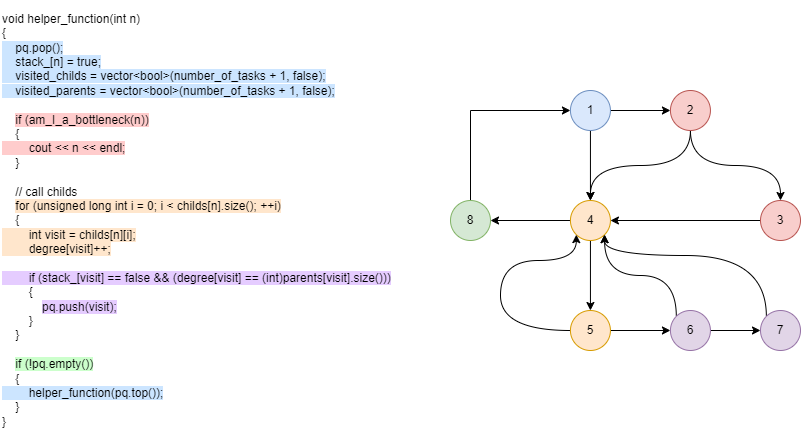

The diagram above was exported from draw.io. Its source (the exported page's mxGraphModel, read from the mxfile embedded in the PNG):
<mxGraphModel dx="1644" dy="514" grid="1" gridSize="10" guides="1" tooltips="1" connect="1" arrows="1" fold="1" page="1" pageScale="1" pageWidth="827" pageHeight="1169" math="0" shadow="0">
  <root>
    <mxCell id="0" />
    <mxCell id="1" parent="0" />
    <mxCell id="eCMuN70A0XHilftcNr7w-8" style="edgeStyle=orthogonalEdgeStyle;rounded=0;orthogonalLoop=1;jettySize=auto;html=1;exitX=1;exitY=0.5;exitDx=0;exitDy=0;entryX=0;entryY=0.5;entryDx=0;entryDy=0;" edge="1" parent="1" source="eCMuN70A0XHilftcNr7w-1" target="eCMuN70A0XHilftcNr7w-4">
      <mxGeometry relative="1" as="geometry" />
    </mxCell>
    <mxCell id="eCMuN70A0XHilftcNr7w-11" style="edgeStyle=orthogonalEdgeStyle;rounded=0;orthogonalLoop=1;jettySize=auto;html=1;exitX=0.5;exitY=1;exitDx=0;exitDy=0;entryX=0.5;entryY=0;entryDx=0;entryDy=0;" edge="1" parent="1" source="eCMuN70A0XHilftcNr7w-1" target="eCMuN70A0XHilftcNr7w-6">
      <mxGeometry relative="1" as="geometry" />
    </mxCell>
    <mxCell id="eCMuN70A0XHilftcNr7w-1" value="1" style="ellipse;whiteSpace=wrap;html=1;aspect=fixed;fillColor=#dae8fc;strokeColor=#6c8ebf;" vertex="1" parent="1">
      <mxGeometry x="479.94" y="130" width="40" height="40" as="geometry" />
    </mxCell>
    <mxCell id="eCMuN70A0XHilftcNr7w-2" value="&lt;div&gt;void helper_function(int n)&lt;/div&gt;&lt;div&gt;{&lt;/div&gt;&lt;div&gt;&lt;span style=&quot;background-color: rgb(204, 229, 255);&quot;&gt;&amp;nbsp; &amp;nbsp; pq.pop();&lt;/span&gt;&lt;/div&gt;&lt;div&gt;&lt;span style=&quot;background-color: rgb(204, 229, 255);&quot;&gt;&amp;nbsp; &amp;nbsp; stack_[n] = true;&lt;/span&gt;&lt;/div&gt;&lt;div&gt;&lt;span style=&quot;background-color: rgb(204, 229, 255);&quot;&gt;&amp;nbsp; &amp;nbsp; visited_childs = vector&amp;lt;bool&amp;gt;(number_of_tasks + 1, false);&lt;/span&gt;&lt;/div&gt;&lt;div&gt;&lt;span style=&quot;background-color: rgb(204, 229, 255);&quot;&gt;&amp;nbsp; &amp;nbsp; visited_parents = vector&amp;lt;bool&amp;gt;(number_of_tasks + 1, false);&lt;/span&gt;&lt;/div&gt;&lt;div&gt;&lt;br&gt;&lt;/div&gt;&lt;div&gt;&amp;nbsp; &amp;nbsp; &lt;span style=&quot;background-color: rgb(255, 204, 204);&quot;&gt;if (am_I_a_bottleneck(n))&lt;/span&gt;&lt;/div&gt;&lt;div&gt;&amp;nbsp; &amp;nbsp; {&lt;/div&gt;&lt;div&gt;&lt;span style=&quot;background-color: rgb(255, 204, 204);&quot;&gt;&amp;nbsp; &amp;nbsp; &amp;nbsp; &amp;nbsp; cout &amp;lt;&amp;lt; n &amp;lt;&amp;lt; endl;&lt;/span&gt;&lt;/div&gt;&lt;div&gt;&amp;nbsp; &amp;nbsp; }&lt;/div&gt;&lt;div&gt;&lt;br&gt;&lt;/div&gt;&lt;div&gt;&amp;nbsp; &amp;nbsp; // call childs&lt;/div&gt;&lt;div&gt;&amp;nbsp; &amp;nbsp; &lt;span style=&quot;background-color: rgb(255, 230, 204);&quot;&gt;for (unsigned long int i = 0; i &amp;lt; childs[n].size(); ++i)&lt;/span&gt;&lt;/div&gt;&lt;div&gt;&amp;nbsp; &amp;nbsp; {&lt;/div&gt;&lt;div&gt;&lt;span style=&quot;background-color: rgb(255, 230, 204);&quot;&gt;&amp;nbsp; &amp;nbsp; &amp;nbsp; &amp;nbsp; int visit = childs[n][i];&lt;/span&gt;&lt;/div&gt;&lt;div&gt;&lt;span style=&quot;background-color: rgb(255, 230, 204);&quot;&gt;&amp;nbsp; &amp;nbsp; &amp;nbsp; &amp;nbsp; degree[visit]++;&lt;/span&gt;&lt;/div&gt;&lt;div&gt;&lt;br&gt;&lt;/div&gt;&lt;div&gt;&lt;span style=&quot;background-color: rgb(229, 204, 255);&quot;&gt;&amp;nbsp; &amp;nbsp; &amp;nbsp; &amp;nbsp; if (stack_[visit] == false &amp;amp;&amp;amp; (degree[visit] == (int)parents[visit].size()))&lt;/span&gt;&lt;/div&gt;&lt;div&gt;&amp;nbsp; &amp;nbsp; &amp;nbsp; &amp;nbsp; {&lt;/div&gt;&lt;div&gt;&amp;nbsp; &amp;nbsp; &amp;nbsp; &amp;nbsp; &amp;nbsp; &amp;nbsp; &lt;span style=&quot;background-color: rgb(229, 204, 255);&quot;&gt;pq.push(visit);&lt;/span&gt;&lt;/div&gt;&lt;div&gt;&amp;nbsp; &amp;nbsp; &amp;nbsp; &amp;nbsp; }&lt;/div&gt;&lt;div&gt;&amp;nbsp; &amp;nbsp; }&lt;/div&gt;&lt;div&gt;&lt;br&gt;&lt;/div&gt;&lt;div&gt;&amp;nbsp; &amp;nbsp; &lt;span style=&quot;background-color: rgb(204, 255, 204);&quot;&gt;if (!pq.empty())&lt;/span&gt;&lt;/div&gt;&lt;div&gt;&amp;nbsp; &amp;nbsp; {&lt;/div&gt;&lt;div&gt;&lt;span style=&quot;background-color: rgb(204, 229, 255);&quot;&gt;&amp;nbsp; &amp;nbsp; &amp;nbsp; &amp;nbsp; helper_function(pq.top());&lt;/span&gt;&lt;/div&gt;&lt;div&gt;&amp;nbsp; &amp;nbsp; }&lt;/div&gt;&lt;div&gt;}&lt;/div&gt;" style="text;html=1;strokeColor=none;fillColor=none;align=left;verticalAlign=middle;whiteSpace=wrap;rounded=0;" vertex="1" parent="1">
      <mxGeometry x="-90" y="40" width="400" height="440" as="geometry" />
    </mxCell>
    <mxCell id="eCMuN70A0XHilftcNr7w-27" style="edgeStyle=orthogonalEdgeStyle;orthogonalLoop=1;jettySize=auto;html=1;exitX=0;exitY=1;exitDx=0;exitDy=0;entryX=1;entryY=0;entryDx=0;entryDy=0;strokeColor=none;curved=1;" edge="1" parent="1" source="eCMuN70A0XHilftcNr7w-4" target="eCMuN70A0XHilftcNr7w-6">
      <mxGeometry relative="1" as="geometry" />
    </mxCell>
    <mxCell id="eCMuN70A0XHilftcNr7w-30" style="edgeStyle=orthogonalEdgeStyle;orthogonalLoop=1;jettySize=auto;html=1;exitX=0.5;exitY=1;exitDx=0;exitDy=0;entryX=0.5;entryY=0;entryDx=0;entryDy=0;curved=1;" edge="1" parent="1" source="eCMuN70A0XHilftcNr7w-4" target="eCMuN70A0XHilftcNr7w-6">
      <mxGeometry relative="1" as="geometry" />
    </mxCell>
    <mxCell id="eCMuN70A0XHilftcNr7w-31" style="edgeStyle=orthogonalEdgeStyle;orthogonalLoop=1;jettySize=auto;html=1;exitX=0.5;exitY=1;exitDx=0;exitDy=0;entryX=0.5;entryY=0;entryDx=0;entryDy=0;curved=1;" edge="1" parent="1" source="eCMuN70A0XHilftcNr7w-4" target="eCMuN70A0XHilftcNr7w-5">
      <mxGeometry relative="1" as="geometry" />
    </mxCell>
    <mxCell id="eCMuN70A0XHilftcNr7w-4" value="2" style="ellipse;whiteSpace=wrap;html=1;aspect=fixed;fillColor=#f8cecc;strokeColor=#b85450;" vertex="1" parent="1">
      <mxGeometry x="579.94" y="130" width="40" height="40" as="geometry" />
    </mxCell>
    <mxCell id="eCMuN70A0XHilftcNr7w-10" style="edgeStyle=orthogonalEdgeStyle;rounded=0;orthogonalLoop=1;jettySize=auto;html=1;exitX=0;exitY=0.5;exitDx=0;exitDy=0;" edge="1" parent="1" source="eCMuN70A0XHilftcNr7w-5" target="eCMuN70A0XHilftcNr7w-6">
      <mxGeometry relative="1" as="geometry" />
    </mxCell>
    <mxCell id="eCMuN70A0XHilftcNr7w-5" value="3" style="ellipse;whiteSpace=wrap;html=1;aspect=fixed;fillColor=#f8cecc;strokeColor=#b85450;" vertex="1" parent="1">
      <mxGeometry x="670" y="240" width="40" height="40" as="geometry" />
    </mxCell>
    <mxCell id="eCMuN70A0XHilftcNr7w-33" style="edgeStyle=orthogonalEdgeStyle;rounded=0;orthogonalLoop=1;jettySize=auto;html=1;exitX=0.5;exitY=1;exitDx=0;exitDy=0;entryX=0.5;entryY=0;entryDx=0;entryDy=0;" edge="1" parent="1" source="eCMuN70A0XHilftcNr7w-6" target="eCMuN70A0XHilftcNr7w-13">
      <mxGeometry relative="1" as="geometry" />
    </mxCell>
    <mxCell id="eCMuN70A0XHilftcNr7w-39" style="edgeStyle=orthogonalEdgeStyle;rounded=0;orthogonalLoop=1;jettySize=auto;html=1;" edge="1" parent="1" source="eCMuN70A0XHilftcNr7w-6" target="eCMuN70A0XHilftcNr7w-19">
      <mxGeometry relative="1" as="geometry" />
    </mxCell>
    <mxCell id="eCMuN70A0XHilftcNr7w-6" value="4" style="ellipse;whiteSpace=wrap;html=1;aspect=fixed;fillColor=#ffe6cc;strokeColor=#d79b00;" vertex="1" parent="1">
      <mxGeometry x="479.94" y="240" width="40" height="40" as="geometry" />
    </mxCell>
    <mxCell id="eCMuN70A0XHilftcNr7w-36" style="edgeStyle=orthogonalEdgeStyle;rounded=0;orthogonalLoop=1;jettySize=auto;html=1;exitX=1;exitY=0.5;exitDx=0;exitDy=0;entryX=0;entryY=0.5;entryDx=0;entryDy=0;" edge="1" parent="1" source="eCMuN70A0XHilftcNr7w-13" target="eCMuN70A0XHilftcNr7w-15">
      <mxGeometry relative="1" as="geometry" />
    </mxCell>
    <mxCell id="eCMuN70A0XHilftcNr7w-42" style="edgeStyle=orthogonalEdgeStyle;orthogonalLoop=1;jettySize=auto;html=1;exitX=0;exitY=0.5;exitDx=0;exitDy=0;entryX=0;entryY=1;entryDx=0;entryDy=0;curved=1;" edge="1" parent="1" source="eCMuN70A0XHilftcNr7w-13" target="eCMuN70A0XHilftcNr7w-6">
      <mxGeometry relative="1" as="geometry">
        <Array as="points">
          <mxPoint x="410" y="370" />
          <mxPoint x="410" y="300" />
          <mxPoint x="486" y="300" />
        </Array>
      </mxGeometry>
    </mxCell>
    <mxCell id="eCMuN70A0XHilftcNr7w-13" value="5" style="ellipse;whiteSpace=wrap;html=1;aspect=fixed;fillColor=#ffe6cc;strokeColor=#d79b00;" vertex="1" parent="1">
      <mxGeometry x="479.93999999999994" y="350" width="40" height="40" as="geometry" />
    </mxCell>
    <mxCell id="eCMuN70A0XHilftcNr7w-35" style="edgeStyle=orthogonalEdgeStyle;orthogonalLoop=1;jettySize=auto;html=1;exitX=0;exitY=0;exitDx=0;exitDy=0;entryX=1;entryY=1;entryDx=0;entryDy=0;curved=1;" edge="1" parent="1" source="eCMuN70A0XHilftcNr7w-15" target="eCMuN70A0XHilftcNr7w-6">
      <mxGeometry relative="1" as="geometry">
        <Array as="points">
          <mxPoint x="586" y="315" />
          <mxPoint x="514" y="315" />
        </Array>
      </mxGeometry>
    </mxCell>
    <mxCell id="eCMuN70A0XHilftcNr7w-41" style="edgeStyle=orthogonalEdgeStyle;rounded=0;orthogonalLoop=1;jettySize=auto;html=1;entryX=0;entryY=0.5;entryDx=0;entryDy=0;" edge="1" parent="1" source="eCMuN70A0XHilftcNr7w-15" target="eCMuN70A0XHilftcNr7w-17">
      <mxGeometry relative="1" as="geometry" />
    </mxCell>
    <mxCell id="eCMuN70A0XHilftcNr7w-15" value="6" style="ellipse;whiteSpace=wrap;html=1;aspect=fixed;fillColor=#e1d5e7;strokeColor=#9673a6;" vertex="1" parent="1">
      <mxGeometry x="579.94" y="350" width="40" height="40" as="geometry" />
    </mxCell>
    <mxCell id="eCMuN70A0XHilftcNr7w-38" style="edgeStyle=orthogonalEdgeStyle;orthogonalLoop=1;jettySize=auto;html=1;exitX=0;exitY=0;exitDx=0;exitDy=0;entryX=1;entryY=1;entryDx=0;entryDy=0;curved=1;" edge="1" parent="1" source="eCMuN70A0XHilftcNr7w-17" target="eCMuN70A0XHilftcNr7w-6">
      <mxGeometry relative="1" as="geometry">
        <Array as="points">
          <mxPoint x="676" y="295" />
          <mxPoint x="514" y="295" />
        </Array>
      </mxGeometry>
    </mxCell>
    <mxCell id="eCMuN70A0XHilftcNr7w-17" value="7" style="ellipse;whiteSpace=wrap;html=1;aspect=fixed;fillColor=#e1d5e7;strokeColor=#9673a6;" vertex="1" parent="1">
      <mxGeometry x="670" y="350" width="40" height="40" as="geometry" />
    </mxCell>
    <mxCell id="eCMuN70A0XHilftcNr7w-40" style="edgeStyle=orthogonalEdgeStyle;rounded=0;orthogonalLoop=1;jettySize=auto;html=1;exitX=0.5;exitY=0;exitDx=0;exitDy=0;entryX=0;entryY=0.5;entryDx=0;entryDy=0;" edge="1" parent="1" source="eCMuN70A0XHilftcNr7w-19" target="eCMuN70A0XHilftcNr7w-1">
      <mxGeometry relative="1" as="geometry" />
    </mxCell>
    <mxCell id="eCMuN70A0XHilftcNr7w-19" value="8" style="ellipse;whiteSpace=wrap;html=1;aspect=fixed;fillColor=#d5e8d4;strokeColor=#82b366;" vertex="1" parent="1">
      <mxGeometry x="360" y="240" width="40" height="40" as="geometry" />
    </mxCell>
  </root>
</mxGraphModel>